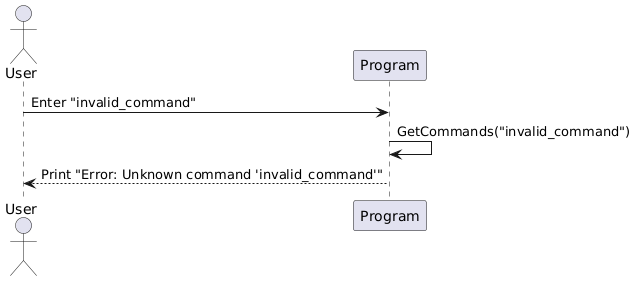

The diagram above was rendered by PlantUML. Its source (embedded in the PNG):
@startuml
actor User
participant "Program" as Prog

User -> Prog: Enter "invalid_command"
Prog -> Prog: GetCommands("invalid_command")
Prog --> User: Print "Error: Unknown command 'invalid_command'"
@enduml